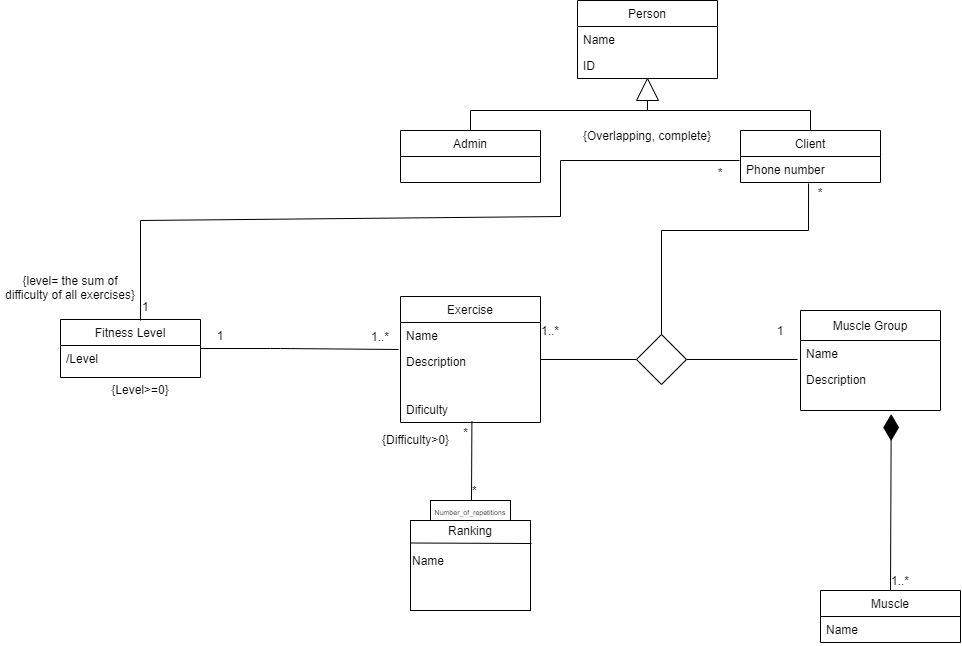

The diagram above was exported from draw.io. Its source (the exported page's mxGraphModel, read from the mxfile embedded in the PNG):
<mxGraphModel dx="1240" dy="607" grid="1" gridSize="10" guides="1" tooltips="1" connect="1" arrows="1" fold="1" page="1" pageScale="1" pageWidth="827" pageHeight="1169" math="0" shadow="0">
  <root>
    <mxCell id="0" />
    <mxCell id="1" parent="0" />
    <mxCell id="bfsi31FZOw7X_Nb4uWa7-1" value="Person" style="swimlane;fontStyle=0;childLayout=stackLayout;horizontal=1;startSize=26;horizontalStack=0;resizeParent=1;resizeParentMax=0;resizeLast=0;collapsible=1;marginBottom=0;" vertex="1" parent="1">
      <mxGeometry x="777" y="250" width="140" height="78" as="geometry" />
    </mxCell>
    <mxCell id="bfsi31FZOw7X_Nb4uWa7-2" value="Name" style="text;strokeColor=none;fillColor=none;align=left;verticalAlign=top;spacingLeft=4;spacingRight=4;overflow=hidden;rotatable=0;points=[[0,0.5],[1,0.5]];portConstraint=eastwest;" vertex="1" parent="bfsi31FZOw7X_Nb4uWa7-1">
      <mxGeometry y="26" width="140" height="26" as="geometry" />
    </mxCell>
    <mxCell id="bfsi31FZOw7X_Nb4uWa7-3" value="ID" style="text;strokeColor=none;fillColor=none;align=left;verticalAlign=top;spacingLeft=4;spacingRight=4;overflow=hidden;rotatable=0;points=[[0,0.5],[1,0.5]];portConstraint=eastwest;" vertex="1" parent="bfsi31FZOw7X_Nb4uWa7-1">
      <mxGeometry y="52" width="140" height="26" as="geometry" />
    </mxCell>
    <mxCell id="bfsi31FZOw7X_Nb4uWa7-4" value="Admin" style="swimlane;fontStyle=0;childLayout=stackLayout;horizontal=1;startSize=26;horizontalStack=0;resizeParent=1;resizeParentMax=0;resizeLast=0;collapsible=1;marginBottom=0;" vertex="1" parent="1">
      <mxGeometry x="600" y="380" width="140" height="52" as="geometry">
        <mxRectangle x="-660" y="180" width="70" height="26" as="alternateBounds" />
      </mxGeometry>
    </mxCell>
    <mxCell id="bfsi31FZOw7X_Nb4uWa7-5" value="Client" style="swimlane;fontStyle=0;childLayout=stackLayout;horizontal=1;startSize=26;horizontalStack=0;resizeParent=1;resizeParentMax=0;resizeLast=0;collapsible=1;marginBottom=0;" vertex="1" parent="1">
      <mxGeometry x="940" y="380" width="140" height="52" as="geometry" />
    </mxCell>
    <mxCell id="bfsi31FZOw7X_Nb4uWa7-6" value="Phone number" style="text;strokeColor=none;fillColor=none;align=left;verticalAlign=top;spacingLeft=4;spacingRight=4;overflow=hidden;rotatable=0;points=[[0,0.5],[1,0.5]];portConstraint=eastwest;" vertex="1" parent="bfsi31FZOw7X_Nb4uWa7-5">
      <mxGeometry y="26" width="140" height="26" as="geometry" />
    </mxCell>
    <mxCell id="bfsi31FZOw7X_Nb4uWa7-7" value="" style="triangle;whiteSpace=wrap;html=1;rotation=-90;" vertex="1" parent="1">
      <mxGeometry x="836" y="328" width="22" height="22" as="geometry" />
    </mxCell>
    <mxCell id="bfsi31FZOw7X_Nb4uWa7-8" value="" style="endArrow=none;html=1;entryX=0;entryY=0.5;entryDx=0;entryDy=0;exitX=0.5;exitY=0;exitDx=0;exitDy=0;rounded=0;" edge="1" parent="1" source="bfsi31FZOw7X_Nb4uWa7-4" target="bfsi31FZOw7X_Nb4uWa7-7">
      <mxGeometry width="50" height="50" relative="1" as="geometry">
        <mxPoint x="820" y="520" as="sourcePoint" />
        <mxPoint x="870" y="470" as="targetPoint" />
        <Array as="points">
          <mxPoint x="670" y="360" />
          <mxPoint x="847" y="360" />
        </Array>
      </mxGeometry>
    </mxCell>
    <mxCell id="bfsi31FZOw7X_Nb4uWa7-9" value="" style="endArrow=none;html=1;strokeColor=#000000;entryX=0.5;entryY=0;entryDx=0;entryDy=0;rounded=0;" edge="1" parent="1" target="bfsi31FZOw7X_Nb4uWa7-5">
      <mxGeometry width="50" height="50" relative="1" as="geometry">
        <mxPoint x="830" y="360" as="sourcePoint" />
        <mxPoint x="870" y="470" as="targetPoint" />
        <Array as="points">
          <mxPoint x="1010" y="360" />
        </Array>
      </mxGeometry>
    </mxCell>
    <mxCell id="bfsi31FZOw7X_Nb4uWa7-10" value="" style="rhombus;whiteSpace=wrap;html=1;" vertex="1" parent="1">
      <mxGeometry x="836" y="584" width="50" height="50" as="geometry" />
    </mxCell>
    <mxCell id="bfsi31FZOw7X_Nb4uWa7-11" value="" style="endArrow=none;html=1;entryX=0.486;entryY=1.038;entryDx=0;entryDy=0;entryPerimeter=0;exitX=0.5;exitY=0;exitDx=0;exitDy=0;rounded=0;" edge="1" parent="1" source="bfsi31FZOw7X_Nb4uWa7-10" target="bfsi31FZOw7X_Nb4uWa7-6">
      <mxGeometry width="50" height="50" relative="1" as="geometry">
        <mxPoint x="820" y="540" as="sourcePoint" />
        <mxPoint x="870" y="490" as="targetPoint" />
        <Array as="points">
          <mxPoint x="861" y="480" />
          <mxPoint x="1008" y="480" />
        </Array>
      </mxGeometry>
    </mxCell>
    <mxCell id="bfsi31FZOw7X_Nb4uWa7-12" value="Exercise" style="swimlane;fontStyle=0;childLayout=stackLayout;horizontal=1;startSize=26;horizontalStack=0;resizeParent=1;resizeParentMax=0;resizeLast=0;collapsible=1;marginBottom=0;" vertex="1" parent="1">
      <mxGeometry x="600" y="546" width="140" height="126" as="geometry" />
    </mxCell>
    <mxCell id="bfsi31FZOw7X_Nb4uWa7-13" value="Name" style="text;strokeColor=none;fillColor=none;align=left;verticalAlign=top;spacingLeft=4;spacingRight=4;overflow=hidden;rotatable=0;points=[[0,0.5],[1,0.5]];portConstraint=eastwest;" vertex="1" parent="bfsi31FZOw7X_Nb4uWa7-12">
      <mxGeometry y="26" width="140" height="26" as="geometry" />
    </mxCell>
    <mxCell id="bfsi31FZOw7X_Nb4uWa7-14" value="Description" style="text;strokeColor=none;fillColor=none;align=left;verticalAlign=top;spacingLeft=4;spacingRight=4;overflow=hidden;rotatable=0;points=[[0,0.5],[1,0.5]];portConstraint=eastwest;" vertex="1" parent="bfsi31FZOw7X_Nb4uWa7-12">
      <mxGeometry y="52" width="140" height="48" as="geometry" />
    </mxCell>
    <mxCell id="bfsi31FZOw7X_Nb4uWa7-48" value="Dificulty" style="text;strokeColor=none;fillColor=none;align=left;verticalAlign=top;spacingLeft=4;spacingRight=4;overflow=hidden;rotatable=0;points=[[0,0.5],[1,0.5]];portConstraint=eastwest;" vertex="1" parent="bfsi31FZOw7X_Nb4uWa7-12">
      <mxGeometry y="100" width="140" height="26" as="geometry" />
    </mxCell>
    <mxCell id="bfsi31FZOw7X_Nb4uWa7-15" value="Fitness Level" style="swimlane;fontStyle=0;childLayout=stackLayout;horizontal=1;startSize=26;horizontalStack=0;resizeParent=1;resizeParentMax=0;resizeLast=0;collapsible=1;marginBottom=0;" vertex="1" parent="1">
      <mxGeometry x="260" y="569" width="140" height="58" as="geometry" />
    </mxCell>
    <mxCell id="bfsi31FZOw7X_Nb4uWa7-16" value="/Level" style="text;strokeColor=none;fillColor=none;align=left;verticalAlign=top;spacingLeft=4;spacingRight=4;overflow=hidden;rotatable=0;points=[[0,0.5],[1,0.5]];portConstraint=eastwest;" vertex="1" parent="bfsi31FZOw7X_Nb4uWa7-15">
      <mxGeometry y="26" width="140" height="32" as="geometry" />
    </mxCell>
    <mxCell id="bfsi31FZOw7X_Nb4uWa7-17" value="Muscle Group" style="swimlane;fontStyle=0;childLayout=stackLayout;horizontal=1;startSize=30;horizontalStack=0;resizeParent=1;resizeParentMax=0;resizeLast=0;collapsible=1;marginBottom=0;" vertex="1" parent="1">
      <mxGeometry x="1000" y="560" width="140" height="100" as="geometry" />
    </mxCell>
    <mxCell id="bfsi31FZOw7X_Nb4uWa7-18" value="Name" style="text;strokeColor=none;fillColor=none;align=left;verticalAlign=top;spacingLeft=4;spacingRight=4;overflow=hidden;rotatable=0;points=[[0,0.5],[1,0.5]];portConstraint=eastwest;" vertex="1" parent="bfsi31FZOw7X_Nb4uWa7-17">
      <mxGeometry y="30" width="140" height="26" as="geometry" />
    </mxCell>
    <mxCell id="bfsi31FZOw7X_Nb4uWa7-19" value="Description" style="text;strokeColor=none;fillColor=none;align=left;verticalAlign=top;spacingLeft=4;spacingRight=4;overflow=hidden;rotatable=0;points=[[0,0.5],[1,0.5]];portConstraint=eastwest;" vertex="1" parent="bfsi31FZOw7X_Nb4uWa7-17">
      <mxGeometry y="56" width="140" height="44" as="geometry" />
    </mxCell>
    <mxCell id="bfsi31FZOw7X_Nb4uWa7-20" value="" style="endArrow=none;html=1;strokeColor=#000000;exitX=1;exitY=0.5;exitDx=0;exitDy=0;entryX=-0.014;entryY=1.038;entryDx=0;entryDy=0;entryPerimeter=0;" edge="1" parent="1" source="bfsi31FZOw7X_Nb4uWa7-15" target="bfsi31FZOw7X_Nb4uWa7-13">
      <mxGeometry width="50" height="50" relative="1" as="geometry">
        <mxPoint x="860" y="730" as="sourcePoint" />
        <mxPoint x="500" y="596.8571428571429" as="targetPoint" />
        <Array as="points">
          <mxPoint x="480" y="598" />
        </Array>
      </mxGeometry>
    </mxCell>
    <mxCell id="bfsi31FZOw7X_Nb4uWa7-21" value="" style="endArrow=none;html=1;strokeColor=#000000;entryX=1;entryY=0.5;entryDx=0;entryDy=0;" edge="1" parent="1" target="bfsi31FZOw7X_Nb4uWa7-10">
      <mxGeometry width="50" height="50" relative="1" as="geometry">
        <mxPoint x="997" y="609" as="sourcePoint" />
        <mxPoint x="910" y="680" as="targetPoint" />
      </mxGeometry>
    </mxCell>
    <mxCell id="bfsi31FZOw7X_Nb4uWa7-22" value="" style="endArrow=none;html=1;strokeColor=#000000;entryX=0;entryY=0.5;entryDx=0;entryDy=0;" edge="1" parent="1" target="bfsi31FZOw7X_Nb4uWa7-10">
      <mxGeometry width="50" height="50" relative="1" as="geometry">
        <mxPoint x="740" y="609" as="sourcePoint" />
        <mxPoint x="910" y="680" as="targetPoint" />
      </mxGeometry>
    </mxCell>
    <mxCell id="bfsi31FZOw7X_Nb4uWa7-23" value="Muscle" style="swimlane;fontStyle=0;childLayout=stackLayout;horizontal=1;startSize=26;horizontalStack=0;resizeParent=1;resizeParentMax=0;resizeLast=0;collapsible=1;marginBottom=0;" vertex="1" parent="1">
      <mxGeometry x="1020" y="840" width="140" height="52" as="geometry" />
    </mxCell>
    <mxCell id="bfsi31FZOw7X_Nb4uWa7-24" value="Name" style="text;strokeColor=none;fillColor=none;align=left;verticalAlign=top;spacingLeft=4;spacingRight=4;overflow=hidden;rotatable=0;points=[[0,0.5],[1,0.5]];portConstraint=eastwest;" vertex="1" parent="bfsi31FZOw7X_Nb4uWa7-23">
      <mxGeometry y="26" width="140" height="26" as="geometry" />
    </mxCell>
    <mxCell id="bfsi31FZOw7X_Nb4uWa7-29" value="" style="endArrow=diamondThin;endFill=1;endSize=24;html=1;strokeColor=#000000;exitX=0.5;exitY=0;exitDx=0;exitDy=0;entryX=0.648;entryY=1.08;entryDx=0;entryDy=0;entryPerimeter=0;" edge="1" parent="1" source="bfsi31FZOw7X_Nb4uWa7-23" target="bfsi31FZOw7X_Nb4uWa7-19">
      <mxGeometry width="160" relative="1" as="geometry">
        <mxPoint x="760" y="660" as="sourcePoint" />
        <mxPoint x="1140" y="604" as="targetPoint" />
      </mxGeometry>
    </mxCell>
    <mxCell id="bfsi31FZOw7X_Nb4uWa7-32" value="{Overlapping, complete}" style="text;html=1;strokeColor=none;fillColor=none;align=center;verticalAlign=middle;whiteSpace=wrap;rounded=0;" vertex="1" parent="1">
      <mxGeometry x="747" y="370" width="200" height="30" as="geometry" />
    </mxCell>
    <mxCell id="bfsi31FZOw7X_Nb4uWa7-34" value="*" style="text;html=1;strokeColor=none;fillColor=none;align=center;verticalAlign=middle;whiteSpace=wrap;rounded=0;" vertex="1" parent="1">
      <mxGeometry x="1000" y="432" width="40" height="20" as="geometry" />
    </mxCell>
    <mxCell id="bfsi31FZOw7X_Nb4uWa7-35" value="1" style="text;html=1;strokeColor=none;fillColor=none;align=center;verticalAlign=middle;whiteSpace=wrap;rounded=0;" vertex="1" parent="1">
      <mxGeometry x="960" y="570" width="40" height="20" as="geometry" />
    </mxCell>
    <mxCell id="bfsi31FZOw7X_Nb4uWa7-36" value="1..*" style="text;html=1;strokeColor=none;fillColor=none;align=center;verticalAlign=middle;whiteSpace=wrap;rounded=0;" vertex="1" parent="1">
      <mxGeometry x="730" y="570" width="40" height="20" as="geometry" />
    </mxCell>
    <mxCell id="bfsi31FZOw7X_Nb4uWa7-37" value="1..*" style="text;html=1;strokeColor=none;fillColor=none;align=center;verticalAlign=middle;whiteSpace=wrap;rounded=0;" vertex="1" parent="1">
      <mxGeometry x="560" y="576" width="40" height="20" as="geometry" />
    </mxCell>
    <mxCell id="bfsi31FZOw7X_Nb4uWa7-38" value="1..*" style="text;html=1;strokeColor=none;fillColor=none;align=center;verticalAlign=middle;whiteSpace=wrap;rounded=0;" vertex="1" parent="1">
      <mxGeometry x="1080" y="820" width="40" height="20" as="geometry" />
    </mxCell>
    <mxCell id="bfsi31FZOw7X_Nb4uWa7-39" value="{Level&amp;gt;=0}" style="text;html=1;strokeColor=none;fillColor=none;align=center;verticalAlign=middle;whiteSpace=wrap;rounded=0;" vertex="1" parent="1">
      <mxGeometry x="290" y="628" width="100" height="22" as="geometry" />
    </mxCell>
    <mxCell id="bfsi31FZOw7X_Nb4uWa7-41" value="{level= the sum of difficulty of all exercises}" style="text;html=1;strokeColor=none;fillColor=none;align=center;verticalAlign=middle;whiteSpace=wrap;rounded=0;" vertex="1" parent="1">
      <mxGeometry x="200" y="515.5" width="140" height="42.5" as="geometry" />
    </mxCell>
    <mxCell id="bfsi31FZOw7X_Nb4uWa7-42" value="" style="endArrow=none;html=1;strokeColor=#000000;exitX=0.5;exitY=1;exitDx=0;exitDy=0;rounded=0;" edge="1" parent="1">
      <mxGeometry width="50" height="50" relative="1" as="geometry">
        <mxPoint x="340" y="570" as="sourcePoint" />
        <mxPoint x="939" y="410" as="targetPoint" />
        <Array as="points">
          <mxPoint x="340" y="470" />
          <mxPoint x="760" y="466" />
          <mxPoint x="760" y="410" />
        </Array>
      </mxGeometry>
    </mxCell>
    <mxCell id="bfsi31FZOw7X_Nb4uWa7-43" value="*" style="text;html=1;strokeColor=none;fillColor=none;align=center;verticalAlign=middle;whiteSpace=wrap;rounded=0;" vertex="1" parent="1">
      <mxGeometry x="900" y="412" width="40" height="20" as="geometry" />
    </mxCell>
    <mxCell id="bfsi31FZOw7X_Nb4uWa7-45" value="1" style="text;html=1;strokeColor=none;fillColor=none;align=center;verticalAlign=middle;whiteSpace=wrap;rounded=0;" vertex="1" parent="1">
      <mxGeometry x="400" y="575" width="40" height="20" as="geometry" />
    </mxCell>
    <mxCell id="bfsi31FZOw7X_Nb4uWa7-50" value="" style="rounded=0;whiteSpace=wrap;html=1;" vertex="1" parent="1">
      <mxGeometry x="610" y="770" width="120" height="90" as="geometry" />
    </mxCell>
    <mxCell id="bfsi31FZOw7X_Nb4uWa7-51" value="" style="endArrow=none;html=1;exitX=0;exitY=0.25;exitDx=0;exitDy=0;" edge="1" parent="1" source="bfsi31FZOw7X_Nb4uWa7-50">
      <mxGeometry width="50" height="50" relative="1" as="geometry">
        <mxPoint x="770" y="810" as="sourcePoint" />
        <mxPoint x="731" y="793" as="targetPoint" />
      </mxGeometry>
    </mxCell>
    <mxCell id="bfsi31FZOw7X_Nb4uWa7-53" value="Ranking" style="text;html=1;strokeColor=none;fillColor=none;align=center;verticalAlign=middle;whiteSpace=wrap;rounded=0;" vertex="1" parent="1">
      <mxGeometry x="610" y="770" width="120" height="20" as="geometry" />
    </mxCell>
    <mxCell id="bfsi31FZOw7X_Nb4uWa7-55" value="" style="endArrow=none;html=1;entryX=0.51;entryY=0.967;entryDx=0;entryDy=0;entryPerimeter=0;" edge="1" parent="1" target="bfsi31FZOw7X_Nb4uWa7-48">
      <mxGeometry width="50" height="50" relative="1" as="geometry">
        <mxPoint x="671" y="750" as="sourcePoint" />
        <mxPoint x="657" y="673" as="targetPoint" />
      </mxGeometry>
    </mxCell>
    <mxCell id="bfsi31FZOw7X_Nb4uWa7-60" value="Name" style="text;html=1;strokeColor=none;fillColor=none;align=left;verticalAlign=middle;whiteSpace=wrap;rounded=0;" vertex="1" parent="1">
      <mxGeometry x="610" y="800" width="120" height="20" as="geometry" />
    </mxCell>
    <mxCell id="bfsi31FZOw7X_Nb4uWa7-69" value="*" style="text;html=1;strokeColor=none;fillColor=none;align=right;verticalAlign=middle;whiteSpace=wrap;rounded=0;" vertex="1" parent="1">
      <mxGeometry x="630" y="672" width="40" height="20" as="geometry" />
    </mxCell>
    <mxCell id="bfsi31FZOw7X_Nb4uWa7-71" value="" style="rounded=0;whiteSpace=wrap;html=1;align=right;" vertex="1" parent="1">
      <mxGeometry x="630" y="750" width="80" height="20" as="geometry" />
    </mxCell>
    <mxCell id="bfsi31FZOw7X_Nb4uWa7-72" value="{Difficulty&amp;gt;0}" style="text;html=1;strokeColor=none;fillColor=none;align=center;verticalAlign=middle;whiteSpace=wrap;rounded=0;" vertex="1" parent="1">
      <mxGeometry x="571" y="679" width="89" height="20" as="geometry" />
    </mxCell>
    <mxCell id="bfsi31FZOw7X_Nb4uWa7-74" value="&lt;font style=&quot;font-size: 7px&quot;&gt;Number_of_repetitions&lt;/font&gt;" style="text;html=1;strokeColor=none;fillColor=none;align=center;verticalAlign=middle;whiteSpace=wrap;rounded=0;" vertex="1" parent="1">
      <mxGeometry x="630" y="750" width="80" height="20" as="geometry" />
    </mxCell>
    <mxCell id="bfsi31FZOw7X_Nb4uWa7-75" value="1" style="text;html=1;strokeColor=none;fillColor=none;align=left;verticalAlign=middle;whiteSpace=wrap;rounded=0;" vertex="1" parent="1">
      <mxGeometry x="340" y="546" width="40" height="20" as="geometry" />
    </mxCell>
    <mxCell id="bfsi31FZOw7X_Nb4uWa7-77" value="*" style="text;html=1;strokeColor=none;fillColor=none;align=left;verticalAlign=middle;whiteSpace=wrap;rounded=0;" vertex="1" parent="1">
      <mxGeometry x="670" y="730" width="40" height="20" as="geometry" />
    </mxCell>
  </root>
</mxGraphModel>